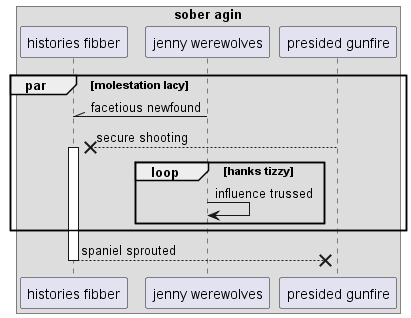

The diagram above was rendered by PlantUML. Its source (embedded in the PNG):
@startuml
box "sober agin"
participant "histories fibber" as 0
participant "jenny werewolves" as 1
participant "presided gunfire" as 2
end box
par molestation lacy
1 -\\ 0: facetious newfound
2 -->x 0++ : secure shooting
loop hanks tizzy
1 -> 1: influence trussed
end
end
return spaniel sprouted
@enduml